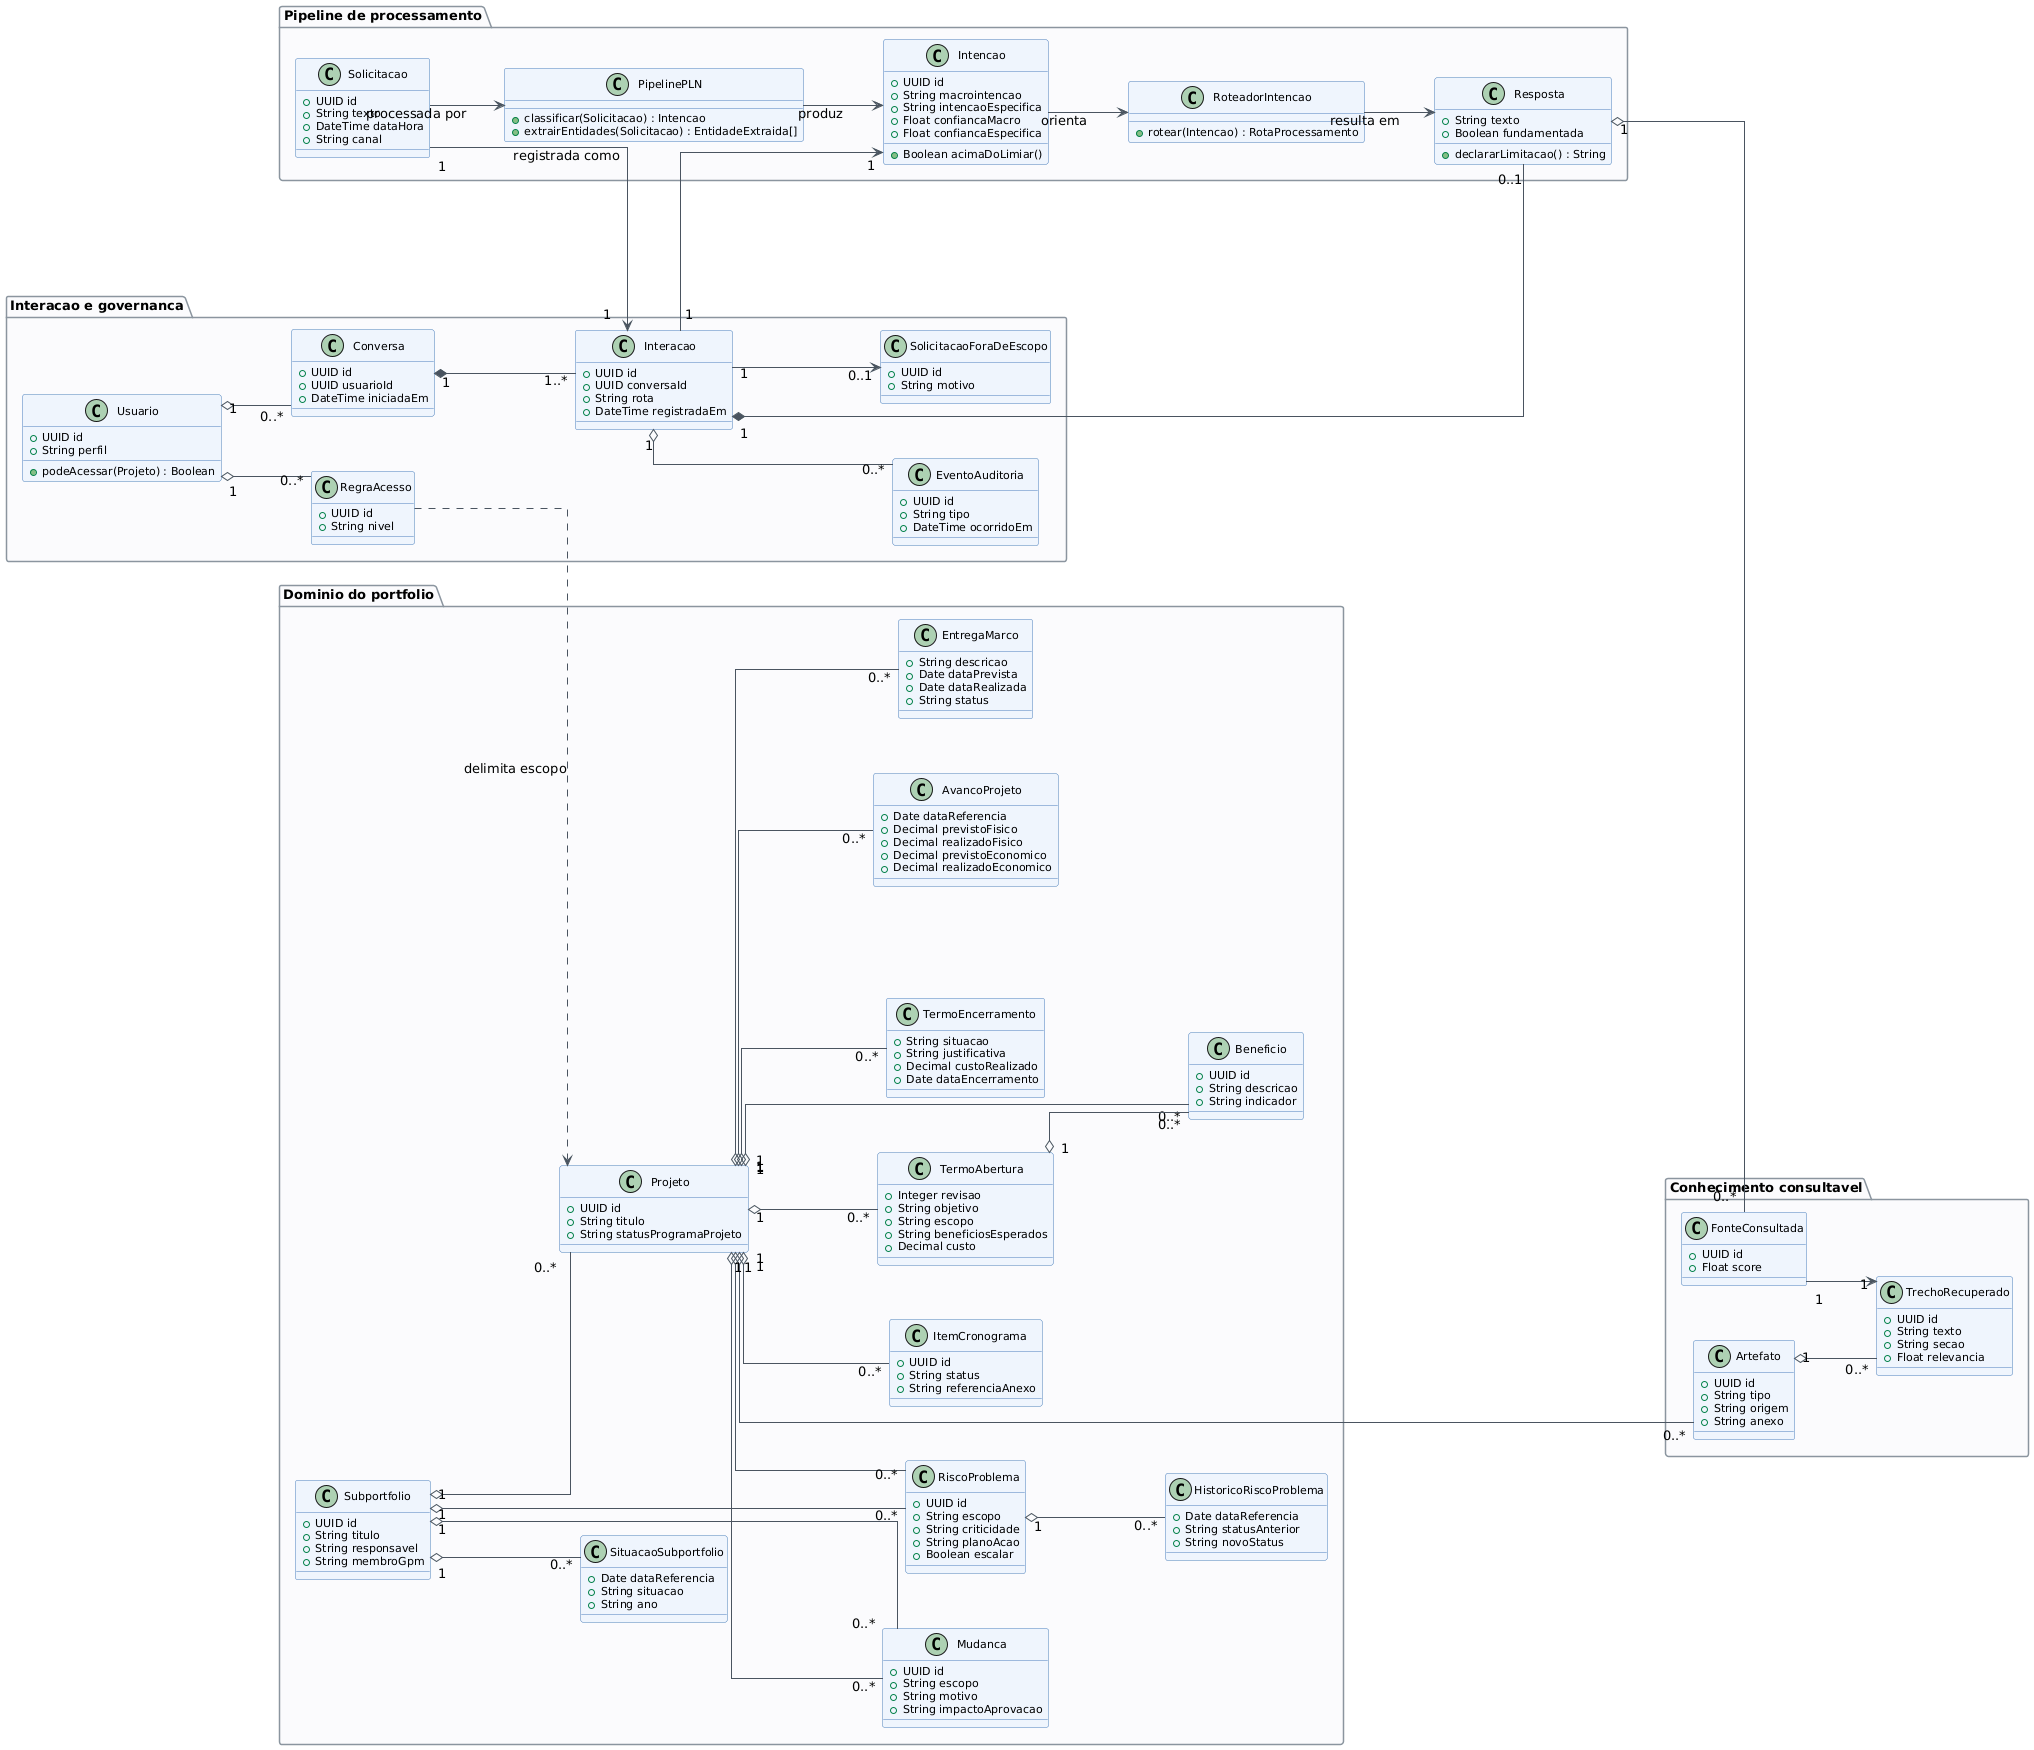

The diagram above was rendered by PlantUML. Its source (embedded in the PNG):
@startuml
' Diagrama de classes consolidado - Secao 5.1 do Projeto.md
' Une o pipeline de processamento ao dominio persistido alinhado ao inventario do parceiro.

skinparam shadowing false
skinparam linetype ortho
skinparam nodesep 55
skinparam ranksep 70
skinparam defaultTextAlignment left
skinparam class {
  BackgroundColor #EEF4FD
  BorderColor #4A7EBB
  ArrowColor #4A5560
  FontSize 12
  AttributeFontSize 11
}
skinparam package {
  BackgroundColor #FAFBFC
  BorderColor #8A949E
  FontStyle bold
  FontSize 13
}
left to right direction

package "Pipeline de processamento" as P1 {
  class Solicitacao {
    +UUID id
    +String texto
    +DateTime dataHora
    +String canal
  }
  class PipelinePLN {
    +classificar(Solicitacao) : Intencao
    +extrairEntidades(Solicitacao) : EntidadeExtraida[]
  }
  class Intencao {
    +UUID id
    +String macrointencao
    +String intencaoEspecifica
    +Float confiancaMacro
    +Float confiancaEspecifica
    +Boolean acimaDoLimiar()
  }
  class RoteadorIntencao {
    +rotear(Intencao) : RotaProcessamento
  }
  class Resposta {
    +String texto
    +Boolean fundamentada
    +declararLimitacao() : String
  }
}

package "Interacao e governanca" as P2 {
  class Conversa {
    +UUID id
    +UUID usuarioId
    +DateTime iniciadaEm
  }
  class Interacao {
    +UUID id
    +UUID conversaId
    +String rota
    +DateTime registradaEm
  }
  class Usuario {
    +UUID id
    +String perfil
    +podeAcessar(Projeto) : Boolean
  }
  class RegraAcesso {
    +UUID id
    +String nivel
  }
  class EventoAuditoria {
    +UUID id
    +String tipo
    +DateTime ocorridoEm
  }
  class SolicitacaoForaDeEscopo {
    +UUID id
    +String motivo
  }
}

package "Conhecimento consultavel" as P3 {
  class Artefato {
    +UUID id
    +String tipo
    +String origem
    +String anexo
  }
  class TrechoRecuperado {
    +UUID id
    +String texto
    +String secao
    +Float relevancia
  }
  class FonteConsultada {
    +UUID id
    +Float score
  }
}

package "Dominio do portfolio" as P4 {
  class Subportfolio {
    +UUID id
    +String titulo
    +String responsavel
    +String membroGpm
  }
  class SituacaoSubportfolio {
    +Date dataReferencia
    +String situacao
    +String ano
  }
  class Projeto {
    +UUID id
    +String titulo
    +String statusProgramaProjeto
  }
  class AvancoProjeto {
    +Date dataReferencia
    +Decimal previstoFisico
    +Decimal realizadoFisico
    +Decimal previstoEconomico
    +Decimal realizadoEconomico
  }
  class EntregaMarco {
    +String descricao
    +Date dataPrevista
    +Date dataRealizada
    +String status
  }
  class ItemCronograma {
    +UUID id
    +String status
    +String referenciaAnexo
  }
  class TermoAbertura {
    +Integer revisao
    +String objetivo
    +String escopo
    +String beneficiosEsperados
    +Decimal custo
  }
  class TermoEncerramento {
    +String situacao
    +String justificativa
    +Decimal custoRealizado
    +Date dataEncerramento
  }
  class RiscoProblema {
    +UUID id
    +String escopo
    +String criticidade
    +String planoAcao
    +Boolean escalar
  }
  class HistoricoRiscoProblema {
    +Date dataReferencia
    +String statusAnterior
    +String novoStatus
  }
  class Mudanca {
    +UUID id
    +String escopo
    +String motivo
    +String impactoAprovacao
  }
  class Beneficio {
    +UUID id
    +String descricao
    +String indicador
  }
}

Solicitacao --> PipelinePLN : processada por
PipelinePLN --> Intencao : produz
Intencao --> RoteadorIntencao : orienta
RoteadorIntencao --> Resposta : resulta em

Solicitacao "1" --> "1" Interacao : registrada como
Conversa "1" *-- "1..*" Interacao
Usuario "1" o-- "0..*" Conversa
Usuario "1" o-- "0..*" RegraAcesso
RegraAcesso ..> Projeto : delimita escopo

Interacao "1" --> "1" Intencao
Interacao "1" *-- "0..1" Resposta
Interacao "1" o-- "0..*" EventoAuditoria
Interacao "1" --> "0..1" SolicitacaoForaDeEscopo

Resposta "1" o-- "0..*" FonteConsultada
FonteConsultada "1" --> "1" TrechoRecuperado
Artefato "1" o-- "0..*" TrechoRecuperado

Subportfolio "1" o-- "0..*" Projeto
Subportfolio "1" o-- "0..*" SituacaoSubportfolio
Subportfolio "1" o-- "0..*" RiscoProblema
Subportfolio "1" o-- "0..*" Mudanca
Projeto "1" o-- "0..*" Artefato
Projeto "1" o-- "0..*" AvancoProjeto
Projeto "1" o-- "0..*" EntregaMarco
Projeto "1" o-- "0..*" ItemCronograma
Projeto "1" o-- "0..*" TermoAbertura
Projeto "1" o-- "0..*" TermoEncerramento
Projeto "1" o-- "0..*" RiscoProblema
Projeto "1" o-- "0..*" Mudanca
Projeto "1" o-- "0..*" Beneficio
TermoAbertura "1" o-- "0..*" Beneficio
RiscoProblema "1" o-- "0..*" HistoricoRiscoProblema
@enduml